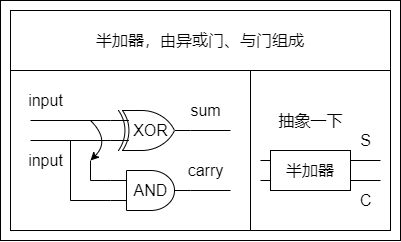

The diagram above was exported from draw.io. Its source (the exported page's mxGraphModel, read from the mxfile embedded in the PNG):
<mxGraphModel dx="2324" dy="1570" grid="1" gridSize="10" guides="0" tooltips="1" connect="1" arrows="0" fold="1" page="1" pageScale="1" pageWidth="827" pageHeight="1169" math="0" shadow="0">
  <root>
    <mxCell id="0" />
    <mxCell id="1" parent="0" />
    <mxCell id="2" value="" style="group" vertex="1" connectable="0" parent="1">
      <mxGeometry x="-730" y="160" width="400" height="240" as="geometry" />
    </mxCell>
    <mxCell id="3" value="" style="rounded=0;whiteSpace=wrap;html=1;fontSize=16;strokeColor=#000000;fillColor=none;container=0;" vertex="1" parent="2">
      <mxGeometry x="250" y="70" width="140" height="160" as="geometry" />
    </mxCell>
    <mxCell id="4" value="" style="rounded=0;whiteSpace=wrap;html=1;fontSize=16;strokeColor=#000000;fillColor=none;container=0;" vertex="1" parent="2">
      <mxGeometry width="400" height="240" as="geometry" />
    </mxCell>
    <mxCell id="5" value="" style="endArrow=none;html=1;rounded=0;fontSize=16;strokeColor=#000000;" edge="1" parent="2">
      <mxGeometry width="50" height="50" relative="1" as="geometry">
        <mxPoint x="260" y="160" as="sourcePoint" />
        <mxPoint x="380" y="160" as="targetPoint" />
      </mxGeometry>
    </mxCell>
    <mxCell id="6" value="" style="endArrow=none;html=1;rounded=0;fontSize=16;strokeColor=#000000;" edge="1" parent="2">
      <mxGeometry width="50" height="50" relative="1" as="geometry">
        <mxPoint x="260" y="180" as="sourcePoint" />
        <mxPoint x="380" y="180" as="targetPoint" />
      </mxGeometry>
    </mxCell>
    <mxCell id="7" value="半加器，由异或门、与门组成" style="rounded=0;whiteSpace=wrap;html=1;fontSize=16;strokeColor=#000000;fillColor=none;container=0;" vertex="1" parent="2">
      <mxGeometry x="10" y="10" width="380" height="60" as="geometry" />
    </mxCell>
    <mxCell id="8" value="AND" style="verticalLabelPosition=middle;shadow=0;dashed=0;align=center;html=1;verticalAlign=middle;shape=mxgraph.electrical.logic_gates.logic_gate;operation=and;fontSize=16;strokeColor=#000000;fillColor=none;labelPosition=center;container=0;" vertex="1" parent="2">
      <mxGeometry x="110" y="170" width="80" height="40" as="geometry" />
    </mxCell>
    <mxCell id="9" value="XOR" style="verticalLabelPosition=middle;shadow=0;dashed=0;align=center;html=1;verticalAlign=middle;shape=mxgraph.electrical.logic_gates.logic_gate;operation=xor;fontSize=16;strokeColor=#000000;fillColor=none;labelPosition=center;container=0;" vertex="1" parent="2">
      <mxGeometry x="110" y="110" width="80" height="40" as="geometry" />
    </mxCell>
    <mxCell id="10" value="" style="whiteSpace=wrap;html=1;fontSize=16;strokeColor=#000000;fillColor=none;container=0;" vertex="1" parent="2">
      <mxGeometry x="10" y="70" width="240" height="160" as="geometry" />
    </mxCell>
    <mxCell id="11" value="" style="endArrow=none;html=1;rounded=0;fontSize=16;strokeColor=#000000;entryX=0;entryY=0.25;entryDx=0;entryDy=0;entryPerimeter=0;" edge="1" parent="2">
      <mxGeometry width="50" height="50" relative="1" as="geometry">
        <mxPoint x="30" y="120" as="sourcePoint" />
        <mxPoint x="110" y="120" as="targetPoint" />
      </mxGeometry>
    </mxCell>
    <mxCell id="12" value="" style="endArrow=none;html=1;rounded=0;fontSize=16;strokeColor=#000000;entryX=0;entryY=0.5;entryDx=0;entryDy=0;entryPerimeter=0;exitX=1;exitY=0.5;exitDx=0;exitDy=0;exitPerimeter=0;" edge="1" parent="2">
      <mxGeometry width="50" height="50" relative="1" as="geometry">
        <mxPoint x="190" y="130" as="sourcePoint" />
        <mxPoint x="230" y="130" as="targetPoint" />
      </mxGeometry>
    </mxCell>
    <mxCell id="13" value="" style="endArrow=none;html=1;rounded=0;fontSize=16;strokeColor=#000000;entryX=1;entryY=0.5;entryDx=0;entryDy=0;entryPerimeter=0;" edge="1" parent="2">
      <mxGeometry width="50" height="50" relative="1" as="geometry">
        <mxPoint x="230" y="190" as="sourcePoint" />
        <mxPoint x="190" y="190" as="targetPoint" />
        <Array as="points" />
      </mxGeometry>
    </mxCell>
    <mxCell id="14" value="" style="endArrow=none;html=1;rounded=0;fontSize=16;strokeColor=#000000;entryX=0;entryY=0.75;entryDx=0;entryDy=0;entryPerimeter=0;" edge="1" parent="2">
      <mxGeometry width="50" height="50" relative="1" as="geometry">
        <mxPoint x="30" y="140" as="sourcePoint" />
        <mxPoint x="110" y="140" as="targetPoint" />
      </mxGeometry>
    </mxCell>
    <mxCell id="15" value="" style="curved=1;endArrow=classic;html=1;rounded=0;fontSize=16;strokeColor=#000000;" edge="1" parent="2">
      <mxGeometry width="50" height="50" relative="1" as="geometry">
        <mxPoint x="90" y="120" as="sourcePoint" />
        <mxPoint x="90" y="160" as="targetPoint" />
        <Array as="points">
          <mxPoint x="110" y="140" />
        </Array>
      </mxGeometry>
    </mxCell>
    <mxCell id="16" value="" style="endArrow=none;html=1;rounded=0;fontSize=16;strokeColor=#000000;exitX=0;exitY=0.75;exitDx=0;exitDy=0;exitPerimeter=0;" edge="1" parent="2">
      <mxGeometry width="50" height="50" relative="1" as="geometry">
        <mxPoint x="110" y="200" as="sourcePoint" />
        <mxPoint x="70" y="140" as="targetPoint" />
        <Array as="points">
          <mxPoint x="70" y="200" />
        </Array>
      </mxGeometry>
    </mxCell>
    <mxCell id="17" value="" style="endArrow=none;html=1;rounded=0;fontSize=16;strokeColor=#000000;entryX=0;entryY=0.25;entryDx=0;entryDy=0;entryPerimeter=0;" edge="1" parent="2">
      <mxGeometry width="50" height="50" relative="1" as="geometry">
        <mxPoint x="90" y="160" as="sourcePoint" />
        <mxPoint x="110" y="180" as="targetPoint" />
        <Array as="points">
          <mxPoint x="90" y="180" />
        </Array>
      </mxGeometry>
    </mxCell>
    <mxCell id="18" value="input" style="text;html=1;align=center;verticalAlign=middle;resizable=0;points=[];autosize=1;strokeColor=none;fillColor=none;fontSize=16;container=0;" vertex="1" parent="2">
      <mxGeometry x="20" y="90" width="50" height="20" as="geometry" />
    </mxCell>
    <mxCell id="19" value="input" style="text;html=1;align=center;verticalAlign=middle;resizable=0;points=[];autosize=1;strokeColor=none;fillColor=none;fontSize=16;container=0;" vertex="1" parent="2">
      <mxGeometry x="20" y="150" width="50" height="20" as="geometry" />
    </mxCell>
    <mxCell id="20" value="sum" style="text;html=1;align=center;verticalAlign=middle;resizable=0;points=[];autosize=1;strokeColor=none;fillColor=none;fontSize=16;container=0;" vertex="1" parent="2">
      <mxGeometry x="180" y="100" width="50" height="20" as="geometry" />
    </mxCell>
    <mxCell id="21" value="carry" style="text;html=1;align=center;verticalAlign=middle;resizable=0;points=[];autosize=1;strokeColor=none;fillColor=none;fontSize=16;container=0;" vertex="1" parent="2">
      <mxGeometry x="180" y="160" width="50" height="20" as="geometry" />
    </mxCell>
    <mxCell id="22" value="半加器" style="rounded=0;whiteSpace=wrap;html=1;fontSize=16;strokeColor=#000000;fillColor=default;container=0;" vertex="1" parent="2">
      <mxGeometry x="270" y="150" width="80" height="40" as="geometry" />
    </mxCell>
    <mxCell id="23" value="抽象一下" style="text;html=1;align=center;verticalAlign=middle;resizable=0;points=[];autosize=1;strokeColor=none;fillColor=none;fontSize=16;container=0;" vertex="1" parent="2">
      <mxGeometry x="270" y="110" width="80" height="20" as="geometry" />
    </mxCell>
    <mxCell id="24" value="C" style="text;html=1;align=center;verticalAlign=middle;resizable=0;points=[];autosize=1;strokeColor=none;fillColor=none;fontSize=16;container=0;" vertex="1" parent="2">
      <mxGeometry x="350" y="190" width="30" height="20" as="geometry" />
    </mxCell>
    <mxCell id="25" value="S" style="text;html=1;align=center;verticalAlign=middle;resizable=0;points=[];autosize=1;strokeColor=none;fillColor=none;fontSize=16;container=0;" vertex="1" parent="2">
      <mxGeometry x="350" y="130" width="30" height="20" as="geometry" />
    </mxCell>
  </root>
</mxGraphModel>